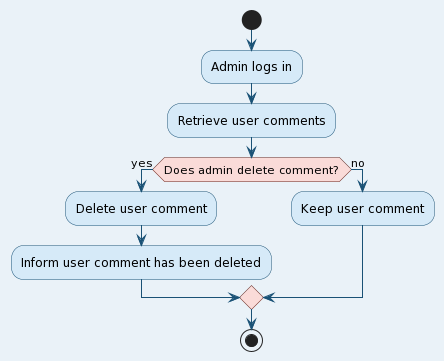

The diagram above was rendered by PlantUML. Its source (embedded in the PNG):
@startuml
skinparam backgroundColor #EAF2F8
skinparam activity {
  BackgroundColor #D6EAF8
  BorderColor #1A5276
  ArrowColor #1A5276
}
skinparam activityDiamond {
  BackgroundColor #FADBD8
  BorderColor #641E16
}
skinparam activityEnd {
  BackgroundColor #D5F5E3
  BorderColor #145A32
}
skinparam activityStart {
  BackgroundColor #D5F5E3
  BorderColor #145A32
}

start
:Admin logs in;


' Handle user comments
:Retrieve user comments;
if (Does admin delete comment?) then (yes)
  :Delete user comment;
  :Inform user comment has been deleted;
else (no)
  :Keep user comment;
endif

stop
@enduml